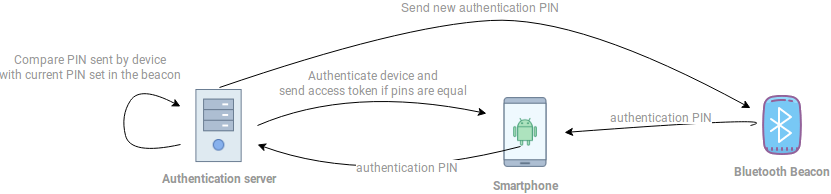

The diagram above was exported from draw.io. Its source (the exported page's mxGraphModel, read from the mxfile embedded in the PNG):
<mxGraphModel dx="844" dy="487" grid="1" gridSize="10" guides="1" tooltips="1" connect="1" arrows="1" fold="1" page="1" pageScale="1" pageWidth="1169" pageHeight="827" background="#ffffff" math="0" shadow="0">
  <root>
    <mxCell id="0" />
    <mxCell id="1" parent="0" />
    <mxCell id="oFQAz3gzY_Cnn85YAF1v-106" value="Bluetooth Beacon&#10;" style="shape=image;verticalLabelPosition=bottom;labelBackgroundColor=none;verticalAlign=top;aspect=fixed;imageAspect=0;image=data:image/png,(base64 omitted: 2452 chars);fontFamily=Roboto;labelPosition=center;align=center;textDirection=ltr;labelBorderColor=none;fontColor=#999999;fontStyle=1" parent="1" vertex="1">
      <mxGeometry x="770" y="358" width="64" height="64" as="geometry" />
    </mxCell>
    <mxCell id="oFQAz3gzY_Cnn85YAF1v-108" value="Smartphone" style="shape=image;verticalLabelPosition=bottom;labelBackgroundColor=#ffffff;verticalAlign=top;aspect=fixed;imageAspect=0;image=data:image/png,(base64 omitted: 2176 chars);fontFamily=Roboto;fontColor=#999999;fontStyle=1" parent="1" vertex="1">
      <mxGeometry x="506" y="358" width="78" height="78" as="geometry" />
    </mxCell>
    <mxCell id="oFQAz3gzY_Cnn85YAF1v-109" value="" style="curved=1;endArrow=classic;html=1;fontFamily=Roboto;fontColor=#999999;entryX=1;entryY=0.5;entryDx=0;entryDy=0;exitX=0;exitY=0.5;exitDx=0;exitDy=0;" parent="1" source="oFQAz3gzY_Cnn85YAF1v-106" target="oFQAz3gzY_Cnn85YAF1v-108" edge="1">
      <mxGeometry width="50" height="50" relative="1" as="geometry">
        <mxPoint x="920" y="570" as="sourcePoint" />
        <mxPoint x="680" y="410" as="targetPoint" />
        <Array as="points">
          <mxPoint x="810" y="380" />
        </Array>
      </mxGeometry>
    </mxCell>
    <mxCell id="oFQAz3gzY_Cnn85YAF1v-110" value="&lt;div&gt;authentication PIN&lt;/div&gt;" style="text;html=1;resizable=0;points=[];align=center;verticalAlign=middle;labelBackgroundColor=#ffffff;fontFamily=Roboto;fontColor=#999999;" parent="oFQAz3gzY_Cnn85YAF1v-109" vertex="1" connectable="0">
      <mxGeometry x="0.1107" y="21" relative="1" as="geometry">
        <mxPoint x="-24" y="-29" as="offset" />
      </mxGeometry>
    </mxCell>
    <mxCell id="oFQAz3gzY_Cnn85YAF1v-116" value="Authentication server&#10;" style="shape=image;verticalLabelPosition=bottom;labelBackgroundColor=#ffffff;verticalAlign=top;aspect=fixed;imageAspect=0;image=https://img.icons8.com/office/80/000000/server.png;fontFamily=Roboto;fontStyle=1;fontColor=#999999;" parent="1" vertex="1">
      <mxGeometry x="200" y="351.5" width="77" height="77" as="geometry" />
    </mxCell>
    <mxCell id="oFQAz3gzY_Cnn85YAF1v-117" value="" style="curved=1;endArrow=classic;html=1;fontFamily=Roboto;fontColor=#999999;entryX=1;entryY=0.75;entryDx=0;entryDy=0;" parent="1" target="oFQAz3gzY_Cnn85YAF1v-116" edge="1">
      <mxGeometry width="50" height="50" relative="1" as="geometry">
        <mxPoint x="540" y="411" as="sourcePoint" />
        <mxPoint x="440" y="450" as="targetPoint" />
        <Array as="points">
          <mxPoint x="390" y="450" />
        </Array>
      </mxGeometry>
    </mxCell>
    <mxCell id="oFQAz3gzY_Cnn85YAF1v-121" value="authentication PIN&lt;br&gt;" style="text;html=1;resizable=0;points=[];align=center;verticalAlign=middle;labelBackgroundColor=#ffffff;fontFamily=Roboto;fontColor=#999999;" parent="oFQAz3gzY_Cnn85YAF1v-117" vertex="1" connectable="0">
      <mxGeometry x="-0.1622" y="-10" relative="1" as="geometry">
        <mxPoint as="offset" />
      </mxGeometry>
    </mxCell>
    <mxCell id="oFQAz3gzY_Cnn85YAF1v-122" value="" style="curved=1;endArrow=classic;html=1;fontFamily=Roboto;fontColor=#999999;exitX=0;exitY=0.75;exitDx=0;exitDy=0;entryX=0;entryY=0.25;entryDx=0;entryDy=0;" parent="1" source="oFQAz3gzY_Cnn85YAF1v-116" target="oFQAz3gzY_Cnn85YAF1v-116" edge="1">
      <mxGeometry width="50" height="50" relative="1" as="geometry">
        <mxPoint x="190" y="390" as="sourcePoint" />
        <mxPoint x="240" y="340" as="targetPoint" />
        <Array as="points">
          <mxPoint x="150" y="420" />
          <mxPoint x="140" y="380" />
          <mxPoint x="160" y="350" />
        </Array>
      </mxGeometry>
    </mxCell>
    <mxCell id="oFQAz3gzY_Cnn85YAF1v-124" value="&lt;div&gt;Compare PIN sent by device&lt;br&gt;&lt;/div&gt;&lt;div&gt;with current PIN set in the beacon&lt;br&gt;&lt;/div&gt;" style="text;html=1;resizable=0;points=[];align=center;verticalAlign=middle;labelBackgroundColor=#ffffff;fontFamily=Roboto;fontColor=#999999;" parent="oFQAz3gzY_Cnn85YAF1v-122" vertex="1" connectable="0">
      <mxGeometry x="-0.4432" y="1" relative="1" as="geometry">
        <mxPoint x="-43.5" y="-90.5" as="offset" />
      </mxGeometry>
    </mxCell>
    <mxCell id="oFQAz3gzY_Cnn85YAF1v-125" value="" style="curved=1;endArrow=classic;html=1;fontFamily=Roboto;fontColor=#999999;exitX=1;exitY=0.5;exitDx=0;exitDy=0;entryX=0;entryY=0.25;entryDx=0;entryDy=0;" parent="1" source="oFQAz3gzY_Cnn85YAF1v-116" target="oFQAz3gzY_Cnn85YAF1v-108" edge="1">
      <mxGeometry width="50" height="50" relative="1" as="geometry">
        <mxPoint x="370" y="400" as="sourcePoint" />
        <mxPoint x="420" y="350" as="targetPoint" />
        <Array as="points">
          <mxPoint x="370" y="350" />
        </Array>
      </mxGeometry>
    </mxCell>
    <mxCell id="oFQAz3gzY_Cnn85YAF1v-126" value="&lt;div&gt;Authenticate device and&lt;/div&gt;&lt;div&gt;send access token if pins are equal&lt;/div&gt;" style="text;html=1;resizable=0;points=[];align=center;verticalAlign=middle;labelBackgroundColor=#ffffff;fontFamily=Roboto;fontColor=#999999;" parent="oFQAz3gzY_Cnn85YAF1v-125" vertex="1" connectable="0">
      <mxGeometry x="0.0372" y="-1" relative="1" as="geometry">
        <mxPoint x="-0.5" y="-9.5" as="offset" />
      </mxGeometry>
    </mxCell>
    <mxCell id="YQe4oAaXfTrBEbujY18S-4" value="" style="curved=1;endArrow=classic;html=1;fontColor=#999999;exitX=0.5;exitY=0;exitDx=0;exitDy=0;" edge="1" parent="1" source="oFQAz3gzY_Cnn85YAF1v-116" target="oFQAz3gzY_Cnn85YAF1v-106">
      <mxGeometry width="50" height="50" relative="1" as="geometry">
        <mxPoint x="370" y="290" as="sourcePoint" />
        <mxPoint x="420" y="240" as="targetPoint" />
        <Array as="points">
          <mxPoint x="420" y="290" />
          <mxPoint x="600" y="280" />
        </Array>
      </mxGeometry>
    </mxCell>
    <mxCell id="YQe4oAaXfTrBEbujY18S-5" value="&lt;div&gt;Send new authentication PIN&lt;/div&gt;" style="text;html=1;resizable=0;points=[];align=center;verticalAlign=middle;labelBackgroundColor=#ffffff;fontColor=#999999;" vertex="1" connectable="0" parent="YQe4oAaXfTrBEbujY18S-4">
      <mxGeometry x="-0.2283" y="-5" relative="1" as="geometry">
        <mxPoint x="53" y="-23.5" as="offset" />
      </mxGeometry>
    </mxCell>
  </root>
</mxGraphModel>